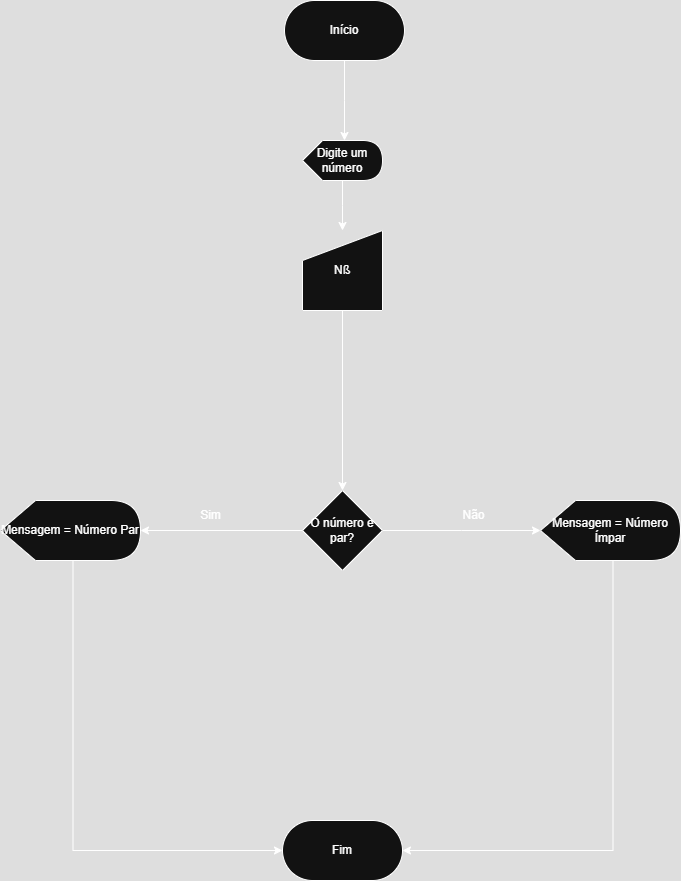

The diagram above was exported from draw.io. Its source (the exported page's mxGraphModel, read from the mxfile embedded in the PNG):
<mxGraphModel dx="1044" dy="-607" grid="1" gridSize="10" guides="1" tooltips="1" connect="1" arrows="1" fold="1" page="1" pageScale="1" pageWidth="827" pageHeight="1169" math="0" shadow="0">
  <root>
    <mxCell id="0" />
    <mxCell id="1" parent="0" />
    <mxCell id="PzWpVP2h0wpJPTJU8cNv-1" value="" style="edgeStyle=orthogonalEdgeStyle;rounded=0;orthogonalLoop=1;jettySize=auto;html=1;" edge="1" parent="1" source="PzWpVP2h0wpJPTJU8cNv-2">
      <mxGeometry relative="1" as="geometry">
        <mxPoint x="426" y="1350" as="targetPoint" />
      </mxGeometry>
    </mxCell>
    <mxCell id="PzWpVP2h0wpJPTJU8cNv-2" value="Início" style="rounded=1;whiteSpace=wrap;html=1;arcSize=50;" vertex="1" parent="1">
      <mxGeometry x="366" y="1210" width="120" height="60" as="geometry" />
    </mxCell>
    <mxCell id="PzWpVP2h0wpJPTJU8cNv-3" value="" style="edgeStyle=orthogonalEdgeStyle;rounded=0;orthogonalLoop=1;jettySize=auto;html=1;" edge="1" parent="1" source="PzWpVP2h0wpJPTJU8cNv-4">
      <mxGeometry relative="1" as="geometry">
        <mxPoint x="424" y="1440" as="targetPoint" />
      </mxGeometry>
    </mxCell>
    <mxCell id="PzWpVP2h0wpJPTJU8cNv-4" value="Digite um número" style="shape=display;whiteSpace=wrap;html=1;" vertex="1" parent="1">
      <mxGeometry x="384" y="1350" width="80" height="40" as="geometry" />
    </mxCell>
    <mxCell id="PzWpVP2h0wpJPTJU8cNv-7" style="edgeStyle=orthogonalEdgeStyle;rounded=0;orthogonalLoop=1;jettySize=auto;html=1;exitX=1;exitY=0.5;exitDx=0;exitDy=0;" edge="1" parent="1" source="PzWpVP2h0wpJPTJU8cNv-9">
      <mxGeometry relative="1" as="geometry">
        <mxPoint x="622" y="1740" as="targetPoint" />
      </mxGeometry>
    </mxCell>
    <mxCell id="PzWpVP2h0wpJPTJU8cNv-9" value="O número e par?" style="rhombus;whiteSpace=wrap;html=1;" vertex="1" parent="1">
      <mxGeometry x="384" y="1700" width="80" height="80" as="geometry" />
    </mxCell>
    <mxCell id="PzWpVP2h0wpJPTJU8cNv-10" value="Sim" style="text;html=1;align=center;verticalAlign=middle;resizable=0;points=[];autosize=1;strokeColor=none;fillColor=none;" vertex="1" parent="1">
      <mxGeometry x="272" y="1710" width="40" height="30" as="geometry" />
    </mxCell>
    <mxCell id="PzWpVP2h0wpJPTJU8cNv-11" style="edgeStyle=orthogonalEdgeStyle;rounded=0;orthogonalLoop=1;jettySize=auto;html=1;exitX=0;exitY=0;exitDx=72.5;exitDy=60.00000000000001;exitPerimeter=0;entryX=1;entryY=0.5;entryDx=0;entryDy=0;" edge="1" parent="1" source="PzWpVP2h0wpJPTJU8cNv-12" target="PzWpVP2h0wpJPTJU8cNv-17">
      <mxGeometry relative="1" as="geometry" />
    </mxCell>
    <mxCell id="PzWpVP2h0wpJPTJU8cNv-12" value="Mensagem = Número Ímpar" style="shape=display;whiteSpace=wrap;html=1;" vertex="1" parent="1">
      <mxGeometry x="622" y="1710" width="140" height="60" as="geometry" />
    </mxCell>
    <mxCell id="PzWpVP2h0wpJPTJU8cNv-13" style="edgeStyle=orthogonalEdgeStyle;rounded=0;orthogonalLoop=1;jettySize=auto;html=1;exitX=0;exitY=0;exitDx=72.5;exitDy=60.00000000000001;exitPerimeter=0;entryX=0;entryY=0.5;entryDx=0;entryDy=0;" edge="1" parent="1" source="PzWpVP2h0wpJPTJU8cNv-14" target="PzWpVP2h0wpJPTJU8cNv-17">
      <mxGeometry relative="1" as="geometry" />
    </mxCell>
    <mxCell id="PzWpVP2h0wpJPTJU8cNv-14" value="Mensagem = Número Par" style="shape=display;whiteSpace=wrap;html=1;" vertex="1" parent="1">
      <mxGeometry x="82" y="1710" width="140" height="60" as="geometry" />
    </mxCell>
    <mxCell id="PzWpVP2h0wpJPTJU8cNv-15" style="edgeStyle=orthogonalEdgeStyle;rounded=0;orthogonalLoop=1;jettySize=auto;html=1;exitX=0;exitY=0.5;exitDx=0;exitDy=0;entryX=1;entryY=0.5;entryDx=0;entryDy=0;entryPerimeter=0;" edge="1" parent="1" source="PzWpVP2h0wpJPTJU8cNv-9" target="PzWpVP2h0wpJPTJU8cNv-14">
      <mxGeometry relative="1" as="geometry" />
    </mxCell>
    <mxCell id="PzWpVP2h0wpJPTJU8cNv-16" value="Não" style="text;html=1;align=center;verticalAlign=middle;resizable=0;points=[];autosize=1;strokeColor=none;fillColor=none;" vertex="1" parent="1">
      <mxGeometry x="530" y="1710" width="50" height="30" as="geometry" />
    </mxCell>
    <mxCell id="PzWpVP2h0wpJPTJU8cNv-17" value="Fim" style="rounded=1;whiteSpace=wrap;html=1;arcSize=50;" vertex="1" parent="1">
      <mxGeometry x="364" y="2030" width="120" height="60" as="geometry" />
    </mxCell>
    <mxCell id="PzWpVP2h0wpJPTJU8cNv-18" style="edgeStyle=orthogonalEdgeStyle;rounded=0;orthogonalLoop=1;jettySize=auto;html=1;exitX=0.5;exitY=1;exitDx=0;exitDy=0;entryX=0.5;entryY=0;entryDx=0;entryDy=0;" edge="1" parent="1" source="PzWpVP2h0wpJPTJU8cNv-19" target="PzWpVP2h0wpJPTJU8cNv-9">
      <mxGeometry relative="1" as="geometry">
        <mxPoint x="424" y="1570" as="targetPoint" />
      </mxGeometry>
    </mxCell>
    <mxCell id="PzWpVP2h0wpJPTJU8cNv-19" value="Nß" style="shape=manualInput;whiteSpace=wrap;html=1;" vertex="1" parent="1">
      <mxGeometry x="384" y="1440" width="80" height="80" as="geometry" />
    </mxCell>
  </root>
</mxGraphModel>